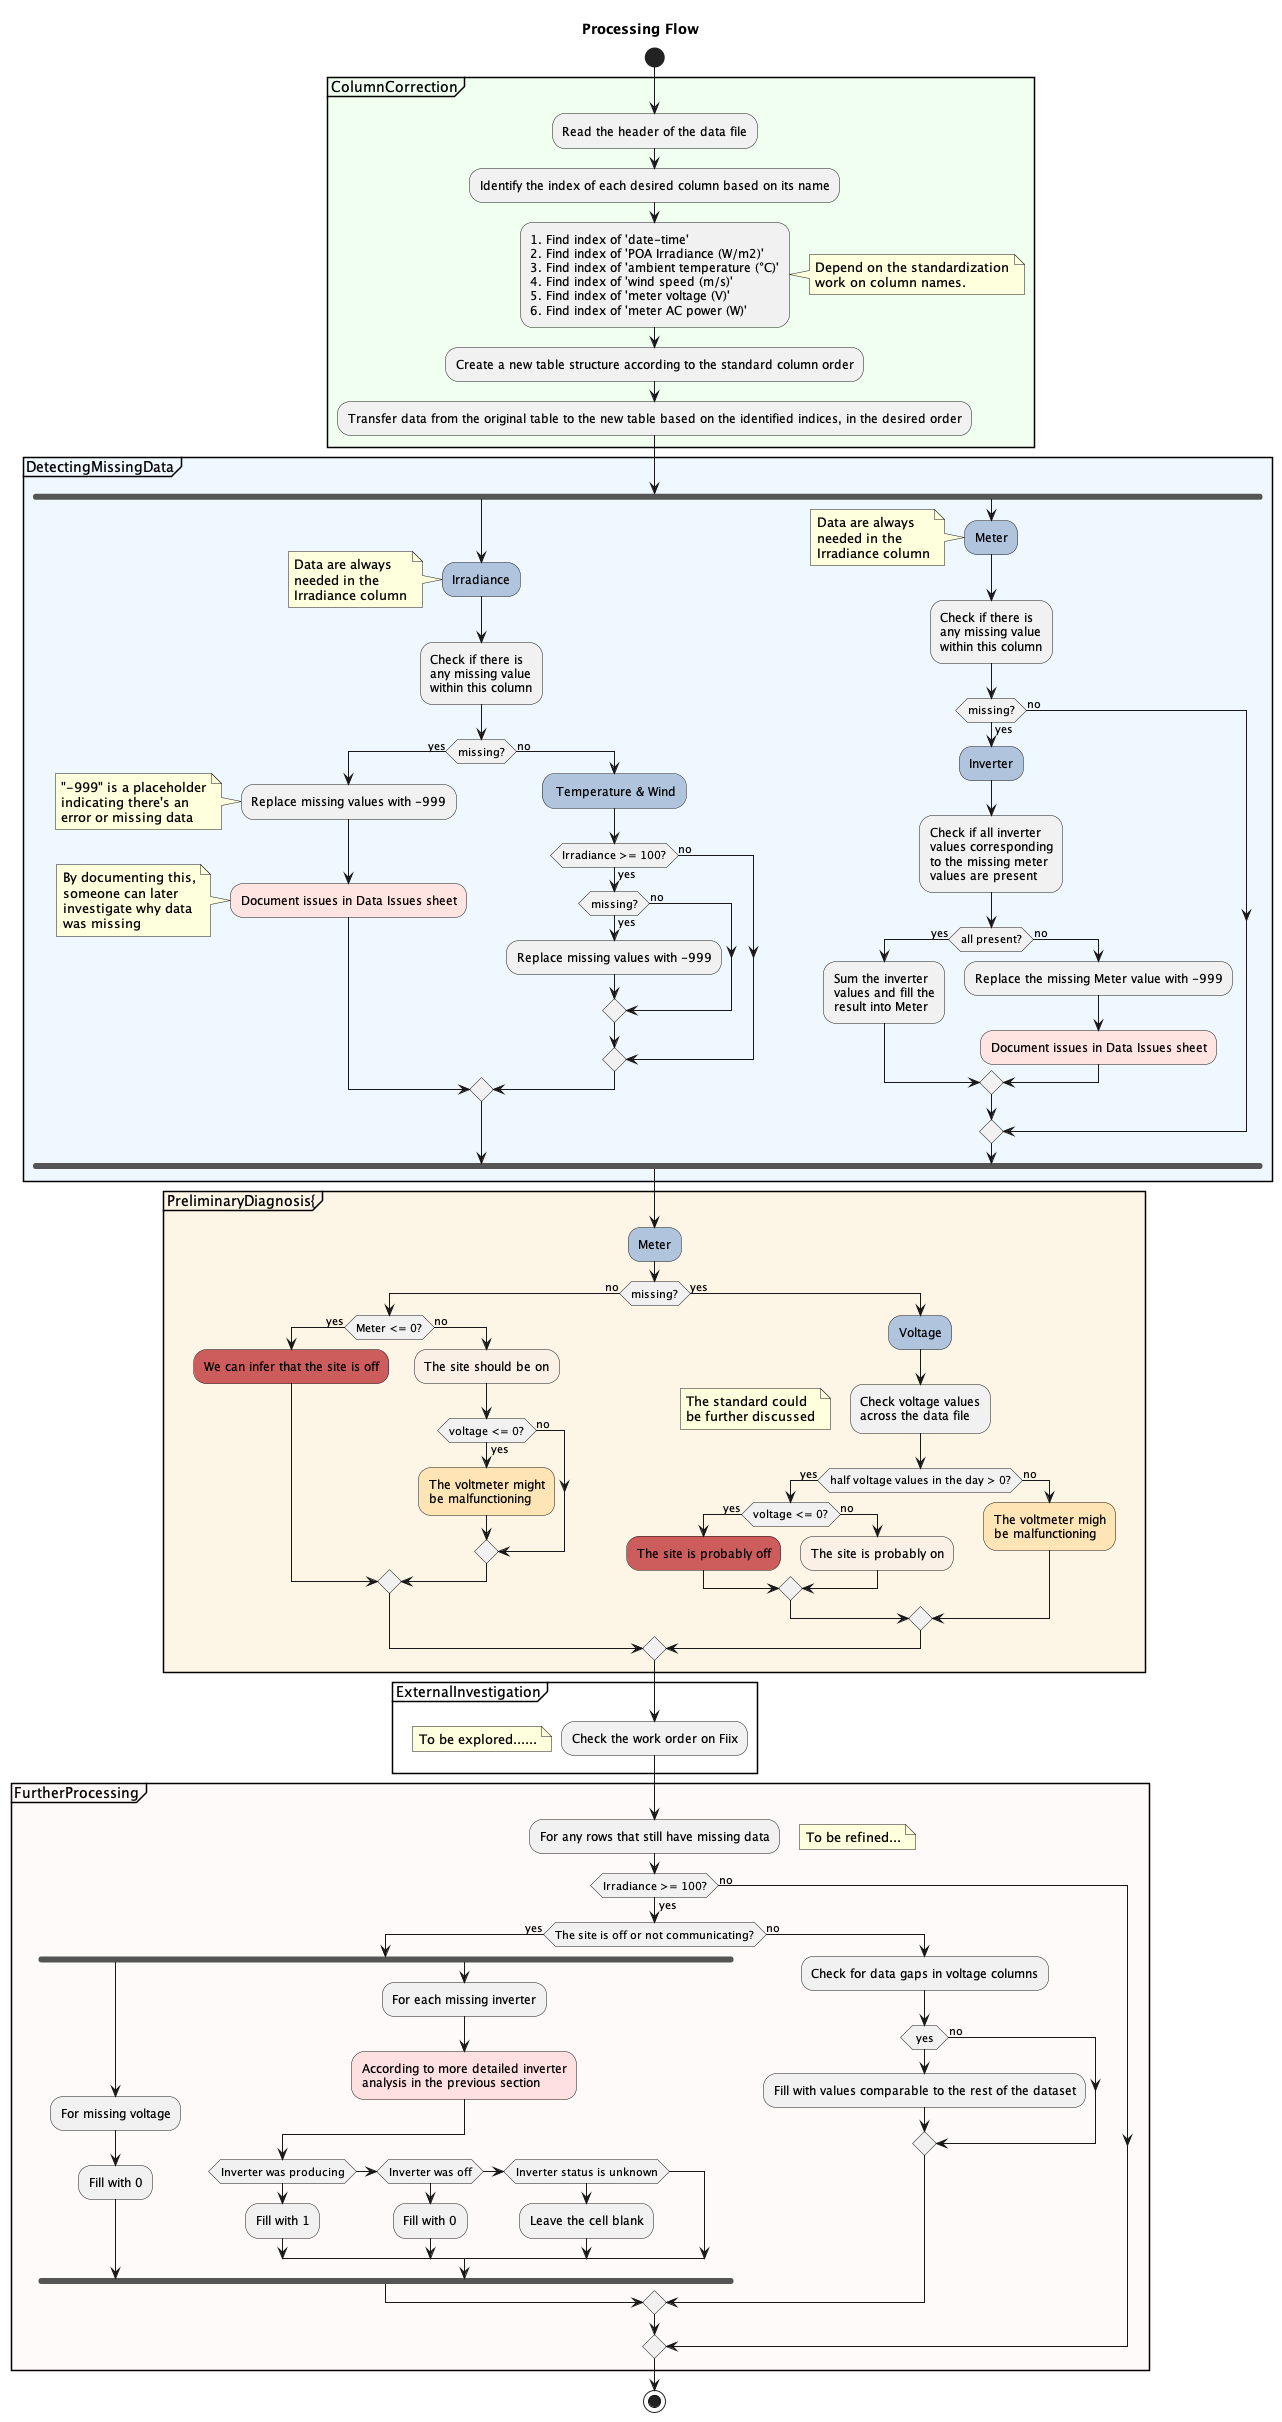

The diagram above was rendered by PlantUML. Its source (embedded in the PNG):
@startuml  

title Processing Flow

start

partition #HoneyDew "ColumnCorrection"{
    :Read the header of the data file;
    :Identify the index of each desired column based on its name;
    :1. Find index of 'date-time'
    2. Find index of 'POA Irradiance (W/m2)'
    3. Find index of 'ambient temperature (°C)'
    4. Find index of 'wind speed (m/s)'
    5. Find index of 'meter voltage (V)'
    6. Find index of 'meter AC power (W)';
    note right: Depend on the standardization\nwork on column names.
    :Create a new table structure according to the standard column order;
    :Transfer data from the original table to the new table based on the identified indices, in the desired order;

}

partition #AliceBlue "DetectingMissingData"{
fork
    #LightSteelBlue:Irradiance;
    note left: Data are always\nneeded in the\nIrradiance column
    :Check if there is\nany missing value\nwithin this column;
    if(missing?) then(yes)
        :Replace missing values with -999;
        note left: "-999" is a placeholder\nindicating there's an\nerror or missing data
        #MistyRose:Document issues in Data Issues sheet;
        note left: By documenting this,\nsomeone can later\ninvestigate why data\nwas missing
    else(no)    

        #LightSteelBlue: Temperature & Wind;
        if(Irradiance >= 100?) then(yes)
            if(missing?) then(yes)
            :Replace missing values with -999;
            else(no)
            endif
        else(no)
        endif

    endif
    
fork again
    #LightSteelBlue:Meter;
    note left: Data are always\nneeded in the\nIrradiance column
    :Check if there is\nany missing value\nwithin this column;
    if(missing?) then(yes)
        #LightSteelBlue:Inverter;
        :Check if all inverter\nvalues corresponding\nto the missing meter\nvalues are present;
        if(all present?) then(yes)
        :Sum the inverter\nvalues and fill the\nresult into Meter;
        else(no)
        :Replace the missing Meter value with -999;
        #MistyRose:Document issues in Data Issues sheet;
        endif
    else(no)
    endif
end fork
}

partition #OldLace PreliminaryDiagnosis{
    #LightSteelBlue:Meter;
    if (missing?) then(no)
        if(Meter <= 0?) then(yes)
            #IndianRed:We can infer that the site is off;
        else(no)
            #Linen:The site should be on;
            if (voltage <= 0?) then(yes)
                #Moccasin:The voltmeter might\nbe malfunctioning;
            else(no)
            endif

        endif

    else(yes)
        #LightSteelBlue:Voltage;
        :Check voltage values\nacross the data file;
        floating note:The standard could\nbe further discussed
        if(half voltage values in the day > 0?) then(yes)
            if (voltage <= 0?) then(yes)
                #IndianRed:The site is probably off;
            else(no)
                #Linen:The site is probably on;
            endif
            
        else(no)
            #Moccasin:The voltmeter migh\nbe malfunctioning;
        endif
        
    endif

}

partition "ExternalInvestigation"{
    floating note: To be explored......
    :Check the work order on Fiix;
}


partition #Snow "FurtherProcessing" {
    :For any rows that still have missing data;
    floating note right: To be refined...
    if(Irradiance >= 100?) then(yes)
        if(The site is off or not communicating?) then(yes)
            fork
            :For missing voltage;
            :Fill with 0;
            fork again
            :For each missing inverter;
            #IMPLEMENTATION:According to more detailed inverter\nanalysis in the previous section;
                if(Inverter was producing) then
                :Fill with 1;
                else if(Inverter was off) then
                :Fill with 0;
                else if(Inverter status is unknown) then
                :Leave the cell blank;
                endif
            end fork
        else(no)
            :Check for data gaps in voltage columns;
            if(yes) then
                :Fill with values comparable to the rest of the dataset;
            else(no)
            endif
        endif
    else(no)
    endif
}

stop
@enduml